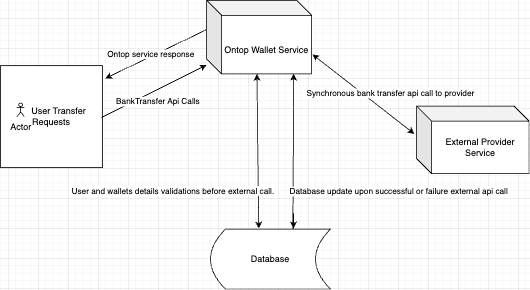

The diagram above was exported from draw.io. Its source (the exported page's mxGraphModel, read from the mxfile embedded in the PNG):
<mxGraphModel dx="954" dy="670" grid="1" gridSize="10" guides="1" tooltips="1" connect="1" arrows="1" fold="1" page="1" pageScale="1" pageWidth="850" pageHeight="1100" math="0" shadow="0">
  <root>
    <mxCell id="0" />
    <mxCell id="1" parent="0" />
    <mxCell id="nTW7B2Ubw9a6zATKHmkG-3" value="&amp;nbsp; &amp;nbsp; &amp;nbsp; User Transfer Requests" style="whiteSpace=wrap;html=1;aspect=fixed;" vertex="1" parent="1">
      <mxGeometry x="30" y="103" width="136" height="136" as="geometry" />
    </mxCell>
    <mxCell id="nTW7B2Ubw9a6zATKHmkG-4" value="" style="endArrow=classic;html=1;rounded=0;" edge="1" parent="1">
      <mxGeometry relative="1" as="geometry">
        <mxPoint x="165" y="172" as="sourcePoint" />
        <mxPoint x="305" y="102" as="targetPoint" />
        <Array as="points" />
      </mxGeometry>
    </mxCell>
    <mxCell id="nTW7B2Ubw9a6zATKHmkG-5" value="BankTransfer Api Calls" style="edgeLabel;resizable=0;html=1;align=center;verticalAlign=middle;" connectable="0" vertex="1" parent="nTW7B2Ubw9a6zATKHmkG-4">
      <mxGeometry relative="1" as="geometry">
        <mxPoint x="5" y="13" as="offset" />
      </mxGeometry>
    </mxCell>
    <mxCell id="nTW7B2Ubw9a6zATKHmkG-6" value="Actor" style="shape=umlActor;verticalLabelPosition=bottom;verticalAlign=top;html=1;outlineConnect=0;" vertex="1" parent="1">
      <mxGeometry x="52" y="153" width="10" height="18" as="geometry" />
    </mxCell>
    <mxCell id="nTW7B2Ubw9a6zATKHmkG-7" value="&lt;br&gt;Ontop Wallet Service&lt;br&gt;" style="shape=cube;whiteSpace=wrap;html=1;boundedLbl=1;backgroundOutline=1;darkOpacity=0.05;darkOpacity2=0.1;" vertex="1" parent="1">
      <mxGeometry x="305" y="16" width="140" height="98" as="geometry" />
    </mxCell>
    <mxCell id="nTW7B2Ubw9a6zATKHmkG-8" value="External Provider Service" style="shape=cube;whiteSpace=wrap;html=1;boundedLbl=1;backgroundOutline=1;darkOpacity=0.05;darkOpacity2=0.1;" vertex="1" parent="1">
      <mxGeometry x="585" y="157" width="150" height="90" as="geometry" />
    </mxCell>
    <mxCell id="nTW7B2Ubw9a6zATKHmkG-9" value="Database" style="shape=dataStorage;whiteSpace=wrap;html=1;fixedSize=1;" vertex="1" parent="1">
      <mxGeometry x="310" y="321" width="160" height="80" as="geometry" />
    </mxCell>
    <mxCell id="nTW7B2Ubw9a6zATKHmkG-14" value="User and wallets details validations before external call." style="endArrow=classic;startArrow=classic;html=1;rounded=0;entryX=0.479;entryY=1;entryDx=0;entryDy=0;entryPerimeter=0;" edge="1" parent="1" target="nTW7B2Ubw9a6zATKHmkG-7">
      <mxGeometry x="-0.5015" y="114" width="50" height="50" relative="1" as="geometry">
        <mxPoint x="374.5" y="320" as="sourcePoint" />
        <mxPoint x="374.5" y="184" as="targetPoint" />
        <mxPoint as="offset" />
      </mxGeometry>
    </mxCell>
    <mxCell id="nTW7B2Ubw9a6zATKHmkG-16" value="Synchronous bank transfer api call to provider" style="endArrow=classic;startArrow=classic;html=1;rounded=0;exitX=-0.027;exitY=0.567;exitDx=0;exitDy=0;exitPerimeter=0;" edge="1" parent="1">
      <mxGeometry x="-0.3223" y="-23" width="50" height="50" relative="1" as="geometry">
        <mxPoint x="581.95" y="194.02999999999997" as="sourcePoint" />
        <mxPoint x="446" y="88" as="targetPoint" />
        <Array as="points">
          <mxPoint x="446" y="88" />
        </Array>
        <mxPoint as="offset" />
      </mxGeometry>
    </mxCell>
    <mxCell id="nTW7B2Ubw9a6zATKHmkG-19" value="" style="endArrow=classic;startArrow=classic;html=1;rounded=0;entryX=0.829;entryY=1;entryDx=0;entryDy=0;entryPerimeter=0;" edge="1" parent="1" target="nTW7B2Ubw9a6zATKHmkG-7">
      <mxGeometry width="50" height="50" relative="1" as="geometry">
        <mxPoint x="421" y="320" as="sourcePoint" />
        <mxPoint x="440" y="190" as="targetPoint" />
        <Array as="points">
          <mxPoint x="421" y="300" />
          <mxPoint x="420" y="320" />
        </Array>
      </mxGeometry>
    </mxCell>
    <mxCell id="nTW7B2Ubw9a6zATKHmkG-20" value="Database update upon successful or failure external api call" style="edgeLabel;html=1;align=center;verticalAlign=middle;resizable=0;points=[];" vertex="1" connectable="0" parent="nTW7B2Ubw9a6zATKHmkG-19">
      <mxGeometry x="-0.3529" y="-1" relative="1" as="geometry">
        <mxPoint x="139" y="-10" as="offset" />
      </mxGeometry>
    </mxCell>
    <mxCell id="nTW7B2Ubw9a6zATKHmkG-21" value="" style="endArrow=classic;html=1;rounded=0;exitX=0;exitY=0;exitDx=0;exitDy=39;exitPerimeter=0;" edge="1" parent="1" source="nTW7B2Ubw9a6zATKHmkG-7">
      <mxGeometry width="50" height="50" relative="1" as="geometry">
        <mxPoint x="200" y="240" as="sourcePoint" />
        <mxPoint x="170" y="120" as="targetPoint" />
        <Array as="points" />
      </mxGeometry>
    </mxCell>
    <mxCell id="nTW7B2Ubw9a6zATKHmkG-22" value="Ontop service response&amp;nbsp;" style="edgeLabel;html=1;align=center;verticalAlign=middle;resizable=0;points=[];" vertex="1" connectable="0" parent="nTW7B2Ubw9a6zATKHmkG-21">
      <mxGeometry x="0.0802" y="-3" relative="1" as="geometry">
        <mxPoint x="1" as="offset" />
      </mxGeometry>
    </mxCell>
  </root>
</mxGraphModel>